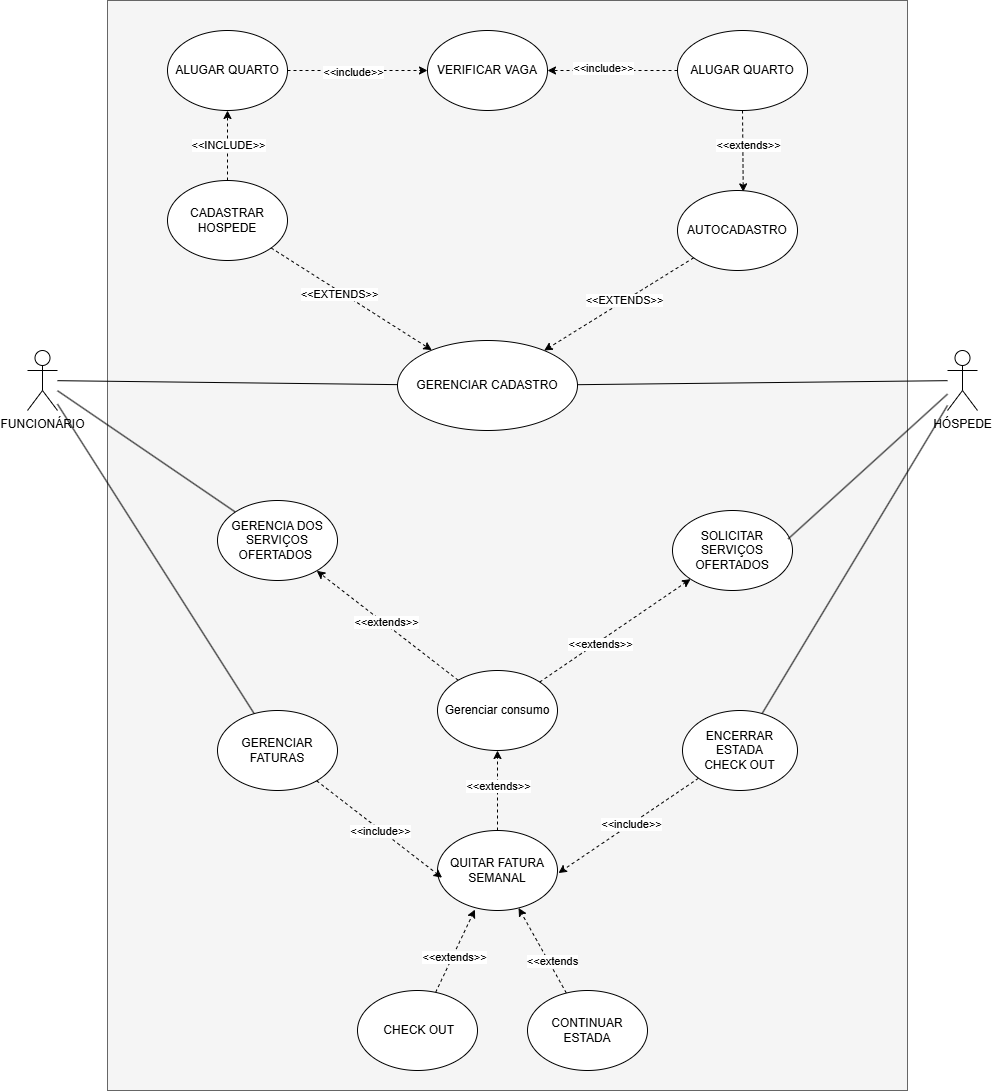

The diagram above was exported from draw.io. Its source (the exported page's mxGraphModel, read from the mxfile embedded in the PNG):
<mxGraphModel dx="3209" dy="2314" grid="1" gridSize="10" guides="1" tooltips="1" connect="0" arrows="1" fold="1" page="0" pageScale="1" pageWidth="827" pageHeight="1169" math="0" shadow="0">
  <root>
    <mxCell id="0" />
    <mxCell id="1" parent="0" />
    <mxCell id="rCvyh3vGwd4N--cCl3wX-110" parent="1" style="rounded=0;whiteSpace=wrap;html=1;fillColor=#f5f5f5;fontColor=#333333;strokeColor=#666666;" value="" vertex="1">
      <mxGeometry height="1090" width="800" x="-720" y="-1030" as="geometry" />
    </mxCell>
    <mxCell id="rCvyh3vGwd4N--cCl3wX-80" edge="1" parent="1" source="rCvyh3vGwd4N--cCl3wX-52" style="rounded=0;orthogonalLoop=1;jettySize=auto;html=1;endArrow=none;endFill=0;" target="rCvyh3vGwd4N--cCl3wX-70">
      <mxGeometry relative="1" as="geometry" />
    </mxCell>
    <mxCell id="rCvyh3vGwd4N--cCl3wX-114" edge="1" parent="1" source="rCvyh3vGwd4N--cCl3wX-52" style="rounded=0;orthogonalLoop=1;jettySize=auto;html=1;endArrow=none;endFill=0;" target="rCvyh3vGwd4N--cCl3wX-53">
      <mxGeometry relative="1" as="geometry" />
    </mxCell>
    <mxCell id="rCvyh3vGwd4N--cCl3wX-52" parent="1" style="shape=umlActor;verticalLabelPosition=bottom;verticalAlign=top;html=1;outlineConnect=0;" value="HÓSPEDE" vertex="1">
      <mxGeometry height="60" width="30" x="120" y="-680" as="geometry" />
    </mxCell>
    <mxCell id="rCvyh3vGwd4N--cCl3wX-53" parent="1" style="ellipse;whiteSpace=wrap;html=1;" value="GERENCIAR CADASTRO" vertex="1">
      <mxGeometry height="90" width="180" x="-430" y="-690" as="geometry" />
    </mxCell>
    <mxCell id="rCvyh3vGwd4N--cCl3wX-59" edge="1" parent="1" source="rCvyh3vGwd4N--cCl3wX-54" style="rounded=0;orthogonalLoop=1;jettySize=auto;html=1;endArrow=none;endFill=0;" target="rCvyh3vGwd4N--cCl3wX-53">
      <mxGeometry relative="1" as="geometry" />
    </mxCell>
    <mxCell id="rCvyh3vGwd4N--cCl3wX-83" edge="1" parent="1" source="rCvyh3vGwd4N--cCl3wX-54" style="rounded=0;orthogonalLoop=1;jettySize=auto;html=1;endArrow=none;endFill=0;" target="rCvyh3vGwd4N--cCl3wX-61">
      <mxGeometry relative="1" as="geometry" />
    </mxCell>
    <mxCell id="rCvyh3vGwd4N--cCl3wX-54" parent="1" style="shape=umlActor;verticalLabelPosition=bottom;verticalAlign=top;html=1;outlineConnect=0;" value="FUNCIONÁRIO" vertex="1">
      <mxGeometry height="60" width="30" x="-800" y="-680" as="geometry" />
    </mxCell>
    <mxCell id="rCvyh3vGwd4N--cCl3wX-60" edge="1" parent="1" source="rCvyh3vGwd4N--cCl3wX-55" style="rounded=0;orthogonalLoop=1;jettySize=auto;html=1;endArrow=none;endFill=0;" target="rCvyh3vGwd4N--cCl3wX-54">
      <mxGeometry relative="1" as="geometry" />
    </mxCell>
    <mxCell id="rCvyh3vGwd4N--cCl3wX-55" parent="1" style="ellipse;whiteSpace=wrap;html=1;" value="GERENCIA DOS SERVIÇOS OFERTADOS&amp;nbsp;" vertex="1">
      <mxGeometry height="80" width="120" x="-610" y="-530" as="geometry" />
    </mxCell>
    <mxCell id="rCvyh3vGwd4N--cCl3wX-61" parent="1" style="ellipse;whiteSpace=wrap;html=1;" value="GERENCIAR FATURAS" vertex="1">
      <mxGeometry height="80" width="120" x="-610" y="-320" as="geometry" />
    </mxCell>
    <mxCell id="rCvyh3vGwd4N--cCl3wX-62" parent="1" style="ellipse;whiteSpace=wrap;html=1;" value="SOLICITAR&lt;div&gt;SERVIÇOS OFERTADOS&lt;/div&gt;" vertex="1">
      <mxGeometry height="80" width="120" x="-155" y="-520" as="geometry" />
    </mxCell>
    <mxCell id="rCvyh3vGwd4N--cCl3wX-64" edge="1" parent="1" source="rCvyh3vGwd4N--cCl3wX-52" style="rounded=0;orthogonalLoop=1;jettySize=auto;html=1;entryX=0.964;entryY=0.355;entryDx=0;entryDy=0;entryPerimeter=0;endArrow=none;endFill=0;" target="rCvyh3vGwd4N--cCl3wX-62">
      <mxGeometry relative="1" as="geometry" />
    </mxCell>
    <mxCell id="rCvyh3vGwd4N--cCl3wX-67" edge="1" parent="1" source="rCvyh3vGwd4N--cCl3wX-65" style="rounded=0;orthogonalLoop=1;jettySize=auto;html=1;dashed=1;" target="rCvyh3vGwd4N--cCl3wX-55">
      <mxGeometry relative="1" as="geometry" />
    </mxCell>
    <mxCell id="rCvyh3vGwd4N--cCl3wX-96" connectable="0" parent="rCvyh3vGwd4N--cCl3wX-67" style="edgeLabel;html=1;align=center;verticalAlign=middle;resizable=0;points=[];" value="&amp;lt;&amp;lt;extends&amp;gt;&amp;gt;" vertex="1">
      <mxGeometry relative="1" x="0.0338" y="-2" as="geometry">
        <mxPoint as="offset" />
      </mxGeometry>
    </mxCell>
    <mxCell id="rCvyh3vGwd4N--cCl3wX-65" parent="1" style="ellipse;whiteSpace=wrap;html=1;" value="Gerenciar consumo" vertex="1">
      <mxGeometry height="80" width="120" x="-390" y="-360" as="geometry" />
    </mxCell>
    <mxCell id="rCvyh3vGwd4N--cCl3wX-68" edge="1" parent="1" source="rCvyh3vGwd4N--cCl3wX-65" style="rounded=0;orthogonalLoop=1;jettySize=auto;html=1;dashed=1;" target="rCvyh3vGwd4N--cCl3wX-62">
      <mxGeometry relative="1" as="geometry">
        <mxPoint x="-210.00000000000023" y="-390" as="sourcePoint" />
      </mxGeometry>
    </mxCell>
    <mxCell id="rCvyh3vGwd4N--cCl3wX-97" connectable="0" parent="rCvyh3vGwd4N--cCl3wX-68" style="edgeLabel;html=1;align=center;verticalAlign=middle;resizable=0;points=[];" value="&amp;lt;&amp;lt;extends&amp;gt;&amp;gt;" vertex="1">
      <mxGeometry relative="1" x="-0.2143" y="-2" as="geometry">
        <mxPoint as="offset" />
      </mxGeometry>
    </mxCell>
    <mxCell id="rCvyh3vGwd4N--cCl3wX-105" edge="1" parent="1" source="rCvyh3vGwd4N--cCl3wX-69" style="edgeStyle=orthogonalEdgeStyle;rounded=0;orthogonalLoop=1;jettySize=auto;html=1;dashed=1;" target="rCvyh3vGwd4N--cCl3wX-65">
      <mxGeometry relative="1" as="geometry" />
    </mxCell>
    <mxCell id="rCvyh3vGwd4N--cCl3wX-106" connectable="0" parent="rCvyh3vGwd4N--cCl3wX-105" style="edgeLabel;html=1;align=center;verticalAlign=middle;resizable=0;points=[];" value="&amp;lt;&amp;lt;extends&amp;gt;&amp;gt;" vertex="1">
      <mxGeometry relative="1" x="0.0941" as="geometry">
        <mxPoint as="offset" />
      </mxGeometry>
    </mxCell>
    <mxCell id="rCvyh3vGwd4N--cCl3wX-69" parent="1" style="ellipse;whiteSpace=wrap;html=1;" value="QUITAR FATURA&lt;div&gt;SEMANAL&lt;/div&gt;" vertex="1">
      <mxGeometry height="80" width="120" x="-390" y="-200" as="geometry" />
    </mxCell>
    <mxCell id="rCvyh3vGwd4N--cCl3wX-81" edge="1" parent="1" source="rCvyh3vGwd4N--cCl3wX-70" style="rounded=0;orthogonalLoop=1;jettySize=auto;html=1;dashed=1;entryX=1.008;entryY=0.532;entryDx=0;entryDy=0;entryPerimeter=0;" target="rCvyh3vGwd4N--cCl3wX-69">
      <mxGeometry relative="1" as="geometry" />
    </mxCell>
    <mxCell id="rCvyh3vGwd4N--cCl3wX-82" connectable="0" parent="rCvyh3vGwd4N--cCl3wX-81" style="edgeLabel;html=1;align=center;verticalAlign=middle;resizable=0;points=[];" value="&amp;lt;&amp;lt;include&amp;gt;&amp;gt;" vertex="1">
      <mxGeometry relative="1" x="-0.0395" as="geometry">
        <mxPoint as="offset" />
      </mxGeometry>
    </mxCell>
    <mxCell id="rCvyh3vGwd4N--cCl3wX-70" parent="1" style="ellipse;whiteSpace=wrap;html=1;" value="ENCERRAR ESTADA&lt;div&gt;CHECK OUT&lt;/div&gt;" vertex="1">
      <mxGeometry height="80" width="115" x="-145" y="-320" as="geometry" />
    </mxCell>
    <mxCell id="rCvyh3vGwd4N--cCl3wX-74" edge="1" parent="1" source="rCvyh3vGwd4N--cCl3wX-72" style="rounded=0;orthogonalLoop=1;jettySize=auto;html=1;dashed=1;" target="rCvyh3vGwd4N--cCl3wX-73">
      <mxGeometry relative="1" as="geometry" />
    </mxCell>
    <mxCell id="rCvyh3vGwd4N--cCl3wX-78" connectable="0" parent="rCvyh3vGwd4N--cCl3wX-74" style="edgeLabel;html=1;align=center;verticalAlign=middle;resizable=0;points=[];" value="&amp;lt;&amp;lt;INCLUDE&amp;gt;&amp;gt;" vertex="1">
      <mxGeometry relative="1" x="0.0342" as="geometry">
        <mxPoint as="offset" />
      </mxGeometry>
    </mxCell>
    <mxCell id="rCvyh3vGwd4N--cCl3wX-77" edge="1" parent="1" source="rCvyh3vGwd4N--cCl3wX-72" style="rounded=0;orthogonalLoop=1;jettySize=auto;html=1;dashed=1;" target="rCvyh3vGwd4N--cCl3wX-53">
      <mxGeometry relative="1" as="geometry" />
    </mxCell>
    <mxCell id="rCvyh3vGwd4N--cCl3wX-79" connectable="0" parent="rCvyh3vGwd4N--cCl3wX-77" style="edgeLabel;html=1;align=center;verticalAlign=middle;resizable=0;points=[];" value="&amp;lt;&amp;lt;EXTENDS&amp;gt;&amp;gt;" vertex="1">
      <mxGeometry relative="1" x="-0.1514" y="-2" as="geometry">
        <mxPoint as="offset" />
      </mxGeometry>
    </mxCell>
    <mxCell id="rCvyh3vGwd4N--cCl3wX-72" parent="1" style="ellipse;whiteSpace=wrap;html=1;" value="CADASTRAR HOSPEDE" vertex="1">
      <mxGeometry height="80" width="120" x="-660" y="-850" as="geometry" />
    </mxCell>
    <mxCell id="rCvyh3vGwd4N--cCl3wX-89" edge="1" parent="1" source="rCvyh3vGwd4N--cCl3wX-73" style="rounded=0;orthogonalLoop=1;jettySize=auto;html=1;dashed=1;" target="rCvyh3vGwd4N--cCl3wX-88">
      <mxGeometry relative="1" as="geometry" />
    </mxCell>
    <mxCell id="rCvyh3vGwd4N--cCl3wX-92" connectable="0" parent="rCvyh3vGwd4N--cCl3wX-89" style="edgeLabel;html=1;align=center;verticalAlign=middle;resizable=0;points=[];" value="&amp;lt;&amp;lt;include&amp;gt;&amp;gt;" vertex="1">
      <mxGeometry relative="1" x="-0.0697" y="-1" as="geometry">
        <mxPoint as="offset" />
      </mxGeometry>
    </mxCell>
    <mxCell id="rCvyh3vGwd4N--cCl3wX-73" parent="1" style="ellipse;whiteSpace=wrap;html=1;" value="ALUGAR QUARTO" vertex="1">
      <mxGeometry height="80" width="120" x="-660" y="-1000" as="geometry" />
    </mxCell>
    <mxCell id="rCvyh3vGwd4N--cCl3wX-86" edge="1" parent="1" source="rCvyh3vGwd4N--cCl3wX-84" style="rounded=0;orthogonalLoop=1;jettySize=auto;html=1;dashed=1;entryX=0.548;entryY=0.017;entryDx=0;entryDy=0;entryPerimeter=0;" target="rCvyh3vGwd4N--cCl3wX-93">
      <mxGeometry relative="1" as="geometry" />
    </mxCell>
    <mxCell id="rCvyh3vGwd4N--cCl3wX-87" connectable="0" parent="rCvyh3vGwd4N--cCl3wX-86" style="edgeLabel;html=1;align=center;verticalAlign=middle;resizable=0;points=[];" value="&amp;lt;&amp;lt;extends&amp;gt;&amp;gt;" vertex="1">
      <mxGeometry relative="1" x="-0.1557" y="5" as="geometry">
        <mxPoint as="offset" />
      </mxGeometry>
    </mxCell>
    <mxCell id="rCvyh3vGwd4N--cCl3wX-90" edge="1" parent="1" source="rCvyh3vGwd4N--cCl3wX-84" style="rounded=0;orthogonalLoop=1;jettySize=auto;html=1;dashed=1;" target="rCvyh3vGwd4N--cCl3wX-88">
      <mxGeometry relative="1" as="geometry" />
    </mxCell>
    <mxCell id="rCvyh3vGwd4N--cCl3wX-91" connectable="0" parent="rCvyh3vGwd4N--cCl3wX-90" style="edgeLabel;html=1;align=center;verticalAlign=middle;resizable=0;points=[];" value="&amp;lt;&amp;lt;include&amp;gt;&amp;gt;" vertex="1">
      <mxGeometry relative="1" x="0.1436" y="-3" as="geometry">
        <mxPoint as="offset" />
      </mxGeometry>
    </mxCell>
    <mxCell id="rCvyh3vGwd4N--cCl3wX-84" parent="1" style="ellipse;whiteSpace=wrap;html=1;" value="ALUGAR QUARTO" vertex="1">
      <mxGeometry height="80" width="130" x="-150" y="-1000" as="geometry" />
    </mxCell>
    <mxCell id="rCvyh3vGwd4N--cCl3wX-88" parent="1" style="ellipse;whiteSpace=wrap;html=1;" value="VERIFICAR VAGA" vertex="1">
      <mxGeometry height="80" width="120" x="-400" y="-1000" as="geometry" />
    </mxCell>
    <mxCell id="rCvyh3vGwd4N--cCl3wX-94" edge="1" parent="1" source="rCvyh3vGwd4N--cCl3wX-93" style="rounded=0;orthogonalLoop=1;jettySize=auto;html=1;dashed=1;" target="rCvyh3vGwd4N--cCl3wX-53">
      <mxGeometry relative="1" as="geometry" />
    </mxCell>
    <mxCell id="rCvyh3vGwd4N--cCl3wX-95" connectable="0" parent="rCvyh3vGwd4N--cCl3wX-94" style="edgeLabel;html=1;align=center;verticalAlign=middle;resizable=0;points=[];" value="&amp;lt;&amp;lt;EXTENDS&amp;gt;&amp;gt;" vertex="1">
      <mxGeometry relative="1" x="-0.0755" y="-1" as="geometry">
        <mxPoint as="offset" />
      </mxGeometry>
    </mxCell>
    <mxCell id="rCvyh3vGwd4N--cCl3wX-93" parent="1" style="ellipse;whiteSpace=wrap;html=1;" value="AUTOCADASTRO" vertex="1">
      <mxGeometry height="80" width="120" x="-150" y="-840" as="geometry" />
    </mxCell>
    <mxCell id="rCvyh3vGwd4N--cCl3wX-98" edge="1" parent="1" source="rCvyh3vGwd4N--cCl3wX-61" style="rounded=0;orthogonalLoop=1;jettySize=auto;html=1;entryX=0.038;entryY=0.59;entryDx=0;entryDy=0;entryPerimeter=0;dashed=1;" target="rCvyh3vGwd4N--cCl3wX-69">
      <mxGeometry relative="1" as="geometry" />
    </mxCell>
    <mxCell id="rCvyh3vGwd4N--cCl3wX-99" connectable="0" parent="rCvyh3vGwd4N--cCl3wX-98" style="edgeLabel;html=1;align=center;verticalAlign=middle;resizable=0;points=[];" value="&amp;lt;&amp;lt;include&amp;gt;&amp;gt;" vertex="1">
      <mxGeometry relative="1" x="0.0078" y="-1" as="geometry">
        <mxPoint as="offset" />
      </mxGeometry>
    </mxCell>
    <mxCell id="rCvyh3vGwd4N--cCl3wX-102" edge="1" parent="1" source="rCvyh3vGwd4N--cCl3wX-100" style="rounded=0;orthogonalLoop=1;jettySize=auto;html=1;dashed=1;entryX=0.312;entryY=0.988;entryDx=0;entryDy=0;entryPerimeter=0;" target="rCvyh3vGwd4N--cCl3wX-69">
      <mxGeometry relative="1" as="geometry" />
    </mxCell>
    <mxCell id="rCvyh3vGwd4N--cCl3wX-103" connectable="0" parent="rCvyh3vGwd4N--cCl3wX-102" style="edgeLabel;html=1;align=center;verticalAlign=middle;resizable=0;points=[];" value="&amp;lt;&amp;lt;extends&amp;gt;&amp;gt;" vertex="1">
      <mxGeometry relative="1" x="-0.1329" y="-1" as="geometry">
        <mxPoint as="offset" />
      </mxGeometry>
    </mxCell>
    <mxCell id="rCvyh3vGwd4N--cCl3wX-100" parent="1" style="ellipse;whiteSpace=wrap;html=1;" value="&amp;nbsp;CHECK OUT" vertex="1">
      <mxGeometry height="80" width="120" x="-470" y="-40" as="geometry" />
    </mxCell>
    <mxCell id="rCvyh3vGwd4N--cCl3wX-108" edge="1" parent="1" source="rCvyh3vGwd4N--cCl3wX-107" style="rounded=0;orthogonalLoop=1;jettySize=auto;html=1;dashed=1;" target="rCvyh3vGwd4N--cCl3wX-69">
      <mxGeometry relative="1" as="geometry" />
    </mxCell>
    <mxCell id="rCvyh3vGwd4N--cCl3wX-109" connectable="0" parent="rCvyh3vGwd4N--cCl3wX-108" style="edgeLabel;html=1;align=center;verticalAlign=middle;resizable=0;points=[];" value="&amp;lt;&amp;lt;extends" vertex="1">
      <mxGeometry relative="1" x="-0.2912" y="-3" as="geometry">
        <mxPoint y="-1" as="offset" />
      </mxGeometry>
    </mxCell>
    <mxCell id="rCvyh3vGwd4N--cCl3wX-107" parent="1" style="ellipse;whiteSpace=wrap;html=1;" value="CONTINUAR ESTADA" vertex="1">
      <mxGeometry height="80" width="120" x="-300" y="-40" as="geometry" />
    </mxCell>
  </root>
</mxGraphModel>